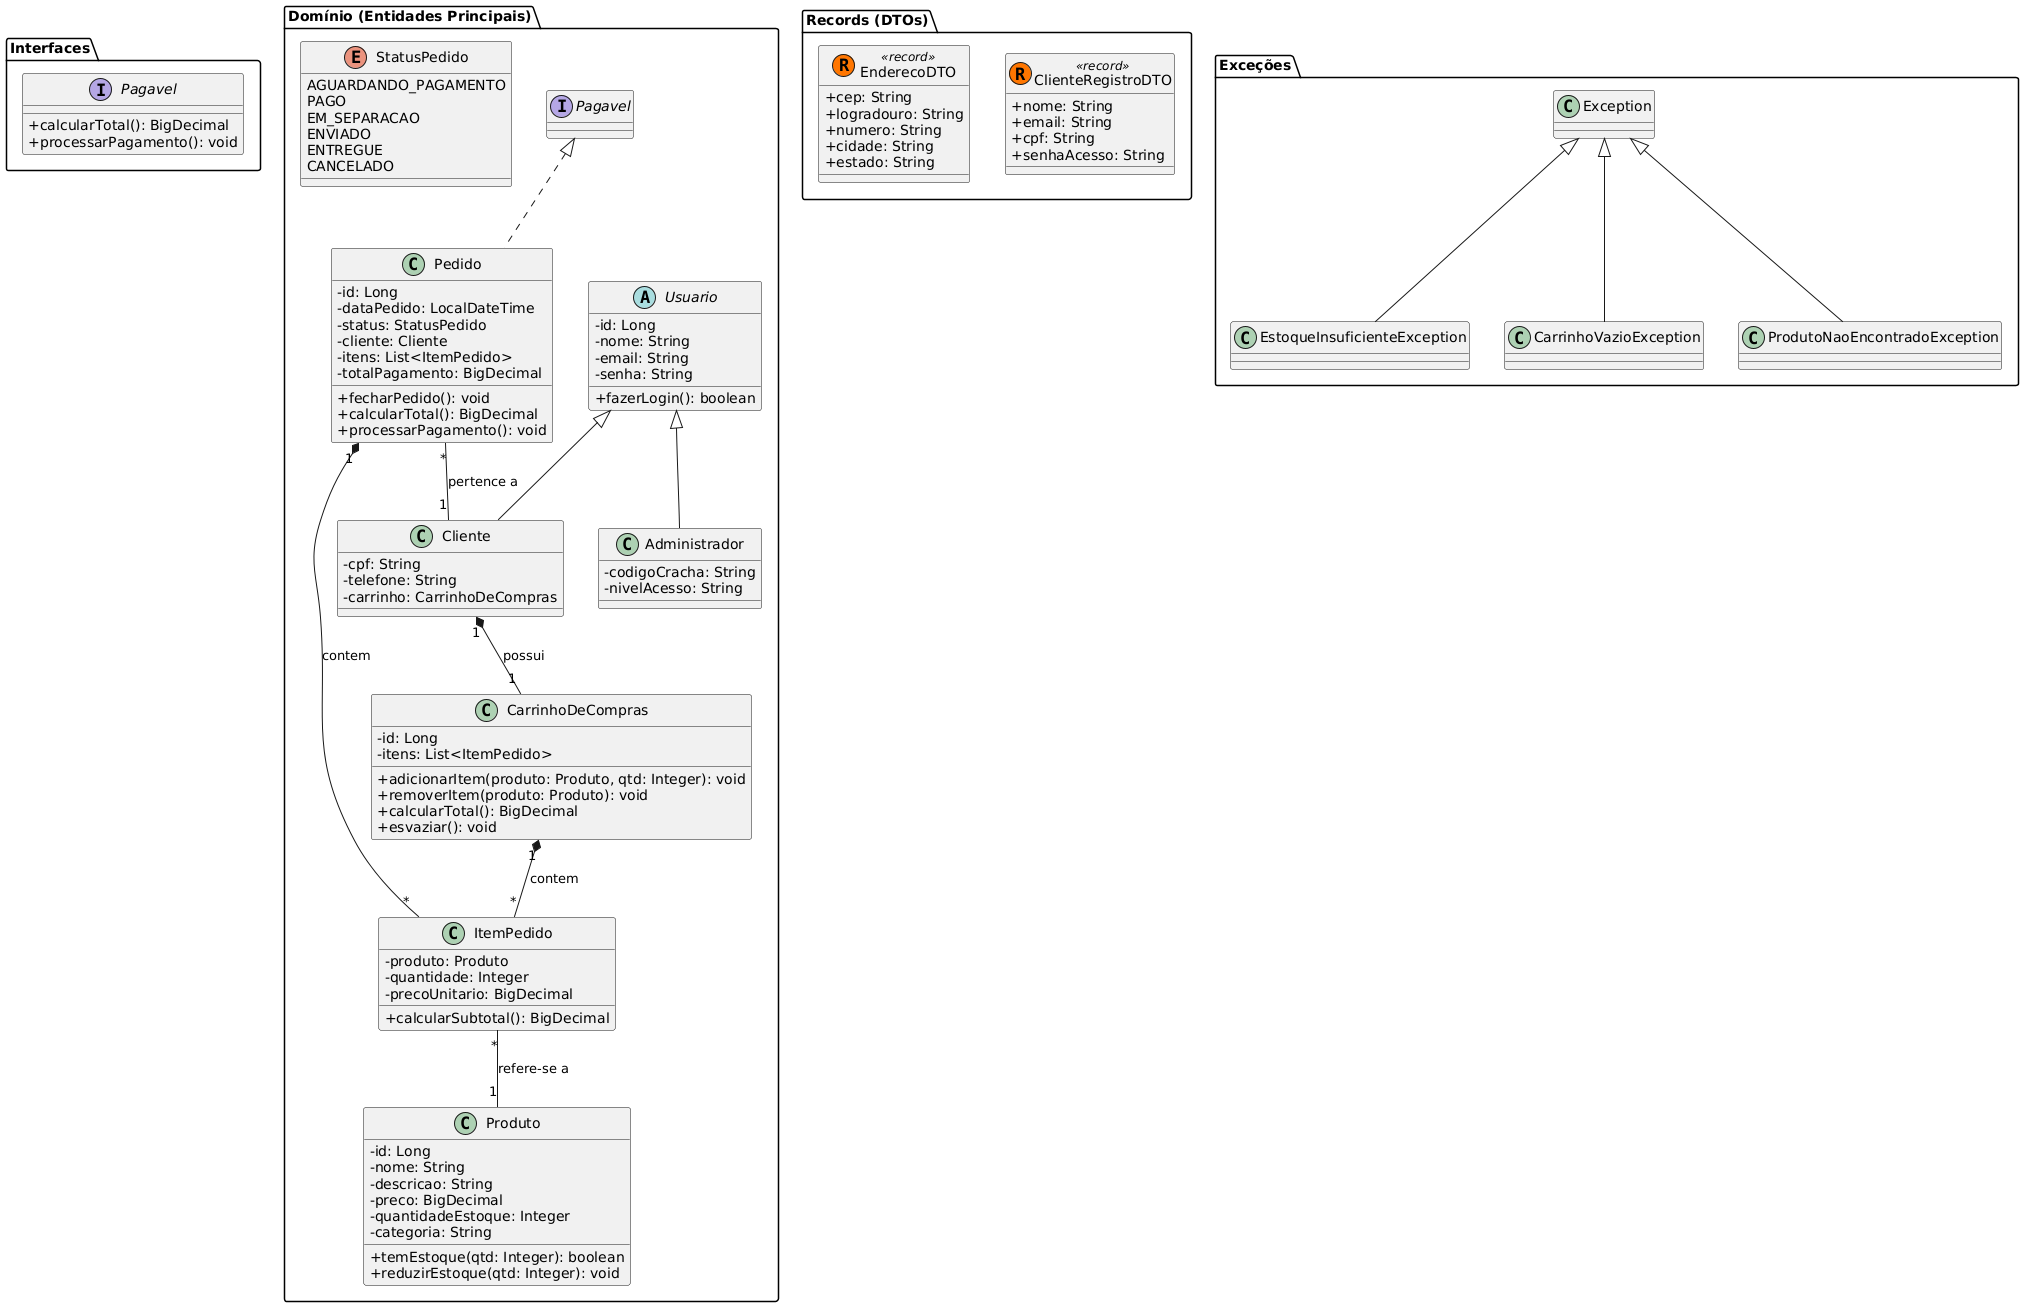

The diagram above was rendered by PlantUML. Its source (embedded in the PNG):
@startuml
skinparam classAttributeIconSize 0

package "Interfaces" {
    interface Pagavel {
        + calcularTotal(): BigDecimal
        + processarPagamento(): void
    }
}

package "Domínio (Entidades Principais)" {

    abstract class Usuario {
        - id: Long
        - nome: String
        - email: String
        - senha: String
        + fazerLogin(): boolean
    }

    class Cliente extends Usuario {
        - cpf: String
        - telefone: String
        - carrinho: CarrinhoDeCompras
    }

    class Administrador extends Usuario {
        - codigoCracha: String
        - nivelAcesso: String
    }

    class Produto {
        - id: Long
        - nome: String
        - descricao: String
        - preco: BigDecimal
        - quantidadeEstoque: Integer
        - categoria: String
        + temEstoque(qtd: Integer): boolean
        + reduzirEstoque(qtd: Integer): void
    }

    class CarrinhoDeCompras {
        - id: Long
        - itens: List<ItemPedido>
        + adicionarItem(produto: Produto, qtd: Integer): void
        + removerItem(produto: Produto): void
        + calcularTotal(): BigDecimal
        + esvaziar(): void
    }

    class ItemPedido {
        - produto: Produto
        - quantidade: Integer
        - precoUnitario: BigDecimal
        + calcularSubtotal(): BigDecimal
    }

    class Pedido implements Pagavel {
        - id: Long
        - dataPedido: LocalDateTime
        - status: StatusPedido
        - cliente: Cliente
        - itens: List<ItemPedido>
        - totalPagamento: BigDecimal
        + fecharPedido(): void
        + calcularTotal(): BigDecimal
        + processarPagamento(): void
    }

    enum StatusPedido {
        AGUARDANDO_PAGAMENTO
        PAGO
        EM_SEPARACAO
        ENVIADO
        ENTREGUE
        CANCELADO
    }
}

package "Records (DTOs)" {
    class ClienteRegistroDTO << (R, #FF7700) record >> {
        + nome: String
        + email: String
        + cpf: String
        + senhaAcesso: String
    }
    
    class EnderecoDTO << (R, #FF7700) record >> {
        + cep: String
        + logradouro: String
        + numero: String
        + cidade: String
        + estado: String
    }
}

package "Exceções" {
    class EstoqueInsuficienteException extends Exception {}
    class CarrinhoVazioException extends Exception {}
    class ProdutoNaoEncontradoException extends Exception {}
}

' Relacionamentos
Cliente "1" *-- "1" CarrinhoDeCompras : possui
CarrinhoDeCompras "1" *-- "*" ItemPedido : contem
Pedido "1" *-- "*" ItemPedido : contem
Pedido "*" -- "1" Cliente : pertence a
ItemPedido "*" -- "1" Produto : refere-se a
@enduml